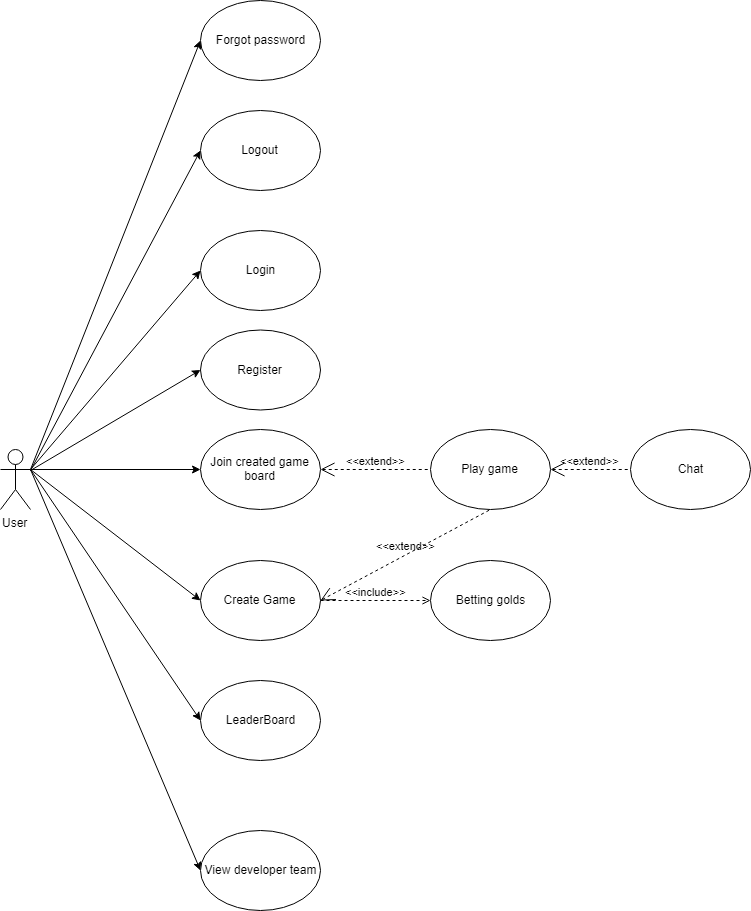

The diagram above was exported from draw.io. Its source (the exported page's mxGraphModel, read from the mxfile embedded in the PNG):
<mxGraphModel dx="1673" dy="899" grid="1" gridSize="10" guides="1" tooltips="1" connect="1" arrows="1" fold="1" page="1" pageScale="1" pageWidth="850" pageHeight="1100" math="0" shadow="0">
  <root>
    <mxCell id="0" />
    <mxCell id="1" parent="0" />
    <mxCell id="gNmtfy6Ufah547Cre4fr-1" value="User" style="shape=umlActor;verticalLabelPosition=bottom;labelBackgroundColor=#ffffff;verticalAlign=top;html=1;outlineConnect=0;" vertex="1" parent="1">
      <mxGeometry x="40" y="559" width="30" height="60" as="geometry" />
    </mxCell>
    <mxCell id="gNmtfy6Ufah547Cre4fr-3" value="Register" style="ellipse;whiteSpace=wrap;html=1;" vertex="1" parent="1">
      <mxGeometry x="240" y="439.5" width="120" height="80" as="geometry" />
    </mxCell>
    <mxCell id="gNmtfy6Ufah547Cre4fr-5" value="Logout" style="ellipse;whiteSpace=wrap;html=1;" vertex="1" parent="1">
      <mxGeometry x="240" y="220" width="120" height="80" as="geometry" />
    </mxCell>
    <mxCell id="gNmtfy6Ufah547Cre4fr-6" value="Forgot password" style="ellipse;whiteSpace=wrap;html=1;" vertex="1" parent="1">
      <mxGeometry x="240" y="110" width="120" height="80" as="geometry" />
    </mxCell>
    <mxCell id="gNmtfy6Ufah547Cre4fr-7" value="" style="endArrow=classic;html=1;entryX=0;entryY=0.5;entryDx=0;entryDy=0;" edge="1" parent="1" target="gNmtfy6Ufah547Cre4fr-3">
      <mxGeometry width="50" height="50" relative="1" as="geometry">
        <mxPoint x="70" y="580" as="sourcePoint" />
        <mxPoint x="280" y="170" as="targetPoint" />
      </mxGeometry>
    </mxCell>
    <mxCell id="gNmtfy6Ufah547Cre4fr-11" value="" style="endArrow=classic;html=1;entryX=0;entryY=0.5;entryDx=0;entryDy=0;" edge="1" parent="1" target="gNmtfy6Ufah547Cre4fr-5">
      <mxGeometry width="50" height="50" relative="1" as="geometry">
        <mxPoint x="70" y="580" as="sourcePoint" />
        <mxPoint x="297.57359312880715" y="148.2842712474619" as="targetPoint" />
      </mxGeometry>
    </mxCell>
    <mxCell id="gNmtfy6Ufah547Cre4fr-13" value="" style="endArrow=classic;html=1;entryX=0;entryY=0.5;entryDx=0;entryDy=0;exitX=1;exitY=0.3333333333333333;exitDx=0;exitDy=0;exitPerimeter=0;" edge="1" parent="1" source="gNmtfy6Ufah547Cre4fr-1" target="gNmtfy6Ufah547Cre4fr-6">
      <mxGeometry width="50" height="50" relative="1" as="geometry">
        <mxPoint x="90" y="400" as="sourcePoint" />
        <mxPoint x="140" y="350" as="targetPoint" />
      </mxGeometry>
    </mxCell>
    <mxCell id="gNmtfy6Ufah547Cre4fr-15" value="" style="endArrow=classic;html=1;exitX=1;exitY=0.3333333333333333;exitDx=0;exitDy=0;exitPerimeter=0;entryX=0;entryY=0.5;entryDx=0;entryDy=0;" edge="1" parent="1" source="gNmtfy6Ufah547Cre4fr-1" target="gNmtfy6Ufah547Cre4fr-16">
      <mxGeometry width="50" height="50" relative="1" as="geometry">
        <mxPoint x="370" y="380" as="sourcePoint" />
        <mxPoint x="420" y="330" as="targetPoint" />
      </mxGeometry>
    </mxCell>
    <mxCell id="gNmtfy6Ufah547Cre4fr-16" value="View developer team" style="ellipse;whiteSpace=wrap;html=1;" vertex="1" parent="1">
      <mxGeometry x="240" y="940" width="120" height="80" as="geometry" />
    </mxCell>
    <mxCell id="gNmtfy6Ufah547Cre4fr-17" value="LeaderBoard" style="ellipse;whiteSpace=wrap;html=1;" vertex="1" parent="1">
      <mxGeometry x="240" y="790" width="120" height="80" as="geometry" />
    </mxCell>
    <mxCell id="gNmtfy6Ufah547Cre4fr-18" value="" style="endArrow=classic;html=1;entryX=0;entryY=0.5;entryDx=0;entryDy=0;exitX=1;exitY=0.3333333333333333;exitDx=0;exitDy=0;exitPerimeter=0;" edge="1" parent="1" source="gNmtfy6Ufah547Cre4fr-1" target="gNmtfy6Ufah547Cre4fr-17">
      <mxGeometry width="50" height="50" relative="1" as="geometry">
        <mxPoint x="10" y="510" as="sourcePoint" />
        <mxPoint x="60" y="460" as="targetPoint" />
      </mxGeometry>
    </mxCell>
    <mxCell id="gNmtfy6Ufah547Cre4fr-19" value="Create Game" style="ellipse;whiteSpace=wrap;html=1;" vertex="1" parent="1">
      <mxGeometry x="240" y="670" width="120" height="80" as="geometry" />
    </mxCell>
    <mxCell id="gNmtfy6Ufah547Cre4fr-20" value="Join created game board" style="ellipse;whiteSpace=wrap;html=1;" vertex="1" parent="1">
      <mxGeometry x="240" y="539" width="120" height="80" as="geometry" />
    </mxCell>
    <mxCell id="gNmtfy6Ufah547Cre4fr-21" value="Play game" style="ellipse;whiteSpace=wrap;html=1;" vertex="1" parent="1">
      <mxGeometry x="470" y="539" width="120" height="80" as="geometry" />
    </mxCell>
    <mxCell id="gNmtfy6Ufah547Cre4fr-24" value="" style="endArrow=classic;html=1;entryX=0;entryY=0.5;entryDx=0;entryDy=0;exitX=1;exitY=0.3333333333333333;exitDx=0;exitDy=0;exitPerimeter=0;" edge="1" parent="1" source="gNmtfy6Ufah547Cre4fr-1" target="gNmtfy6Ufah547Cre4fr-19">
      <mxGeometry width="50" height="50" relative="1" as="geometry">
        <mxPoint x="360" y="470" as="sourcePoint" />
        <mxPoint x="410" y="420" as="targetPoint" />
      </mxGeometry>
    </mxCell>
    <mxCell id="gNmtfy6Ufah547Cre4fr-25" value="" style="endArrow=classic;html=1;exitX=1;exitY=0.3333333333333333;exitDx=0;exitDy=0;exitPerimeter=0;" edge="1" parent="1" source="gNmtfy6Ufah547Cre4fr-1" target="gNmtfy6Ufah547Cre4fr-20">
      <mxGeometry width="50" height="50" relative="1" as="geometry">
        <mxPoint x="270" y="360" as="sourcePoint" />
        <mxPoint x="430" y="430" as="targetPoint" />
      </mxGeometry>
    </mxCell>
    <mxCell id="gNmtfy6Ufah547Cre4fr-26" value="Chat" style="ellipse;whiteSpace=wrap;html=1;" vertex="1" parent="1">
      <mxGeometry x="670" y="539" width="120" height="80" as="geometry" />
    </mxCell>
    <mxCell id="gNmtfy6Ufah547Cre4fr-28" value="Betting golds" style="ellipse;whiteSpace=wrap;html=1;" vertex="1" parent="1">
      <mxGeometry x="470" y="670" width="120" height="80" as="geometry" />
    </mxCell>
    <mxCell id="gNmtfy6Ufah547Cre4fr-39" value="&amp;lt;&amp;lt;include&amp;gt;&amp;gt;" style="edgeStyle=none;html=1;endArrow=open;verticalAlign=bottom;dashed=1;labelBackgroundColor=none;entryX=0;entryY=0.5;entryDx=0;entryDy=0;exitX=1;exitY=0.5;exitDx=0;exitDy=0;" edge="1" parent="1" source="gNmtfy6Ufah547Cre4fr-19" target="gNmtfy6Ufah547Cre4fr-28">
      <mxGeometry width="160" relative="1" as="geometry">
        <mxPoint x="170" y="490" as="sourcePoint" />
        <mxPoint x="330" y="490" as="targetPoint" />
      </mxGeometry>
    </mxCell>
    <mxCell id="gNmtfy6Ufah547Cre4fr-49" value="&amp;lt;&amp;lt;extend&amp;gt;&amp;gt;" style="edgeStyle=none;html=1;startArrow=open;endArrow=none;startSize=12;verticalAlign=bottom;dashed=1;labelBackgroundColor=none;entryX=0;entryY=0.5;entryDx=0;entryDy=0;exitX=1;exitY=0.5;exitDx=0;exitDy=0;" edge="1" parent="1" source="gNmtfy6Ufah547Cre4fr-21" target="gNmtfy6Ufah547Cre4fr-26">
      <mxGeometry width="160" relative="1" as="geometry">
        <mxPoint x="600" y="579" as="sourcePoint" />
        <mxPoint x="710" y="910" as="targetPoint" />
      </mxGeometry>
    </mxCell>
    <mxCell id="gNmtfy6Ufah547Cre4fr-50" value="&amp;lt;&amp;lt;extend&amp;gt;&amp;gt;" style="edgeStyle=none;html=1;startArrow=open;endArrow=none;startSize=12;verticalAlign=bottom;dashed=1;labelBackgroundColor=none;entryX=0;entryY=0.5;entryDx=0;entryDy=0;exitX=1;exitY=0.5;exitDx=0;exitDy=0;" edge="1" parent="1" source="gNmtfy6Ufah547Cre4fr-20" target="gNmtfy6Ufah547Cre4fr-21">
      <mxGeometry width="160" relative="1" as="geometry">
        <mxPoint x="400" y="750" as="sourcePoint" />
        <mxPoint x="560" y="750" as="targetPoint" />
      </mxGeometry>
    </mxCell>
    <mxCell id="gNmtfy6Ufah547Cre4fr-51" value="&amp;lt;&amp;lt;extend&amp;gt;&amp;gt;" style="edgeStyle=none;html=1;startArrow=open;endArrow=none;startSize=12;verticalAlign=bottom;dashed=1;labelBackgroundColor=none;exitX=1;exitY=0.5;exitDx=0;exitDy=0;entryX=0.5;entryY=1;entryDx=0;entryDy=0;" edge="1" parent="1" source="gNmtfy6Ufah547Cre4fr-19" target="gNmtfy6Ufah547Cre4fr-21">
      <mxGeometry width="160" relative="1" as="geometry">
        <mxPoint x="540" y="680" as="sourcePoint" />
        <mxPoint x="700" y="680" as="targetPoint" />
      </mxGeometry>
    </mxCell>
    <mxCell id="gNmtfy6Ufah547Cre4fr-4" value="Login" style="ellipse;whiteSpace=wrap;html=1;" vertex="1" parent="1">
      <mxGeometry x="240" y="340" width="120" height="80" as="geometry" />
    </mxCell>
    <mxCell id="gNmtfy6Ufah547Cre4fr-53" value="" style="endArrow=classic;html=1;exitX=1;exitY=0.3333333333333333;exitDx=0;exitDy=0;exitPerimeter=0;entryX=0;entryY=0.5;entryDx=0;entryDy=0;" edge="1" parent="1" source="gNmtfy6Ufah547Cre4fr-1" target="gNmtfy6Ufah547Cre4fr-4">
      <mxGeometry width="50" height="50" relative="1" as="geometry">
        <mxPoint x="70" y="579" as="sourcePoint" />
        <mxPoint x="500" y="320.0000000000002" as="targetPoint" />
      </mxGeometry>
    </mxCell>
  </root>
</mxGraphModel>